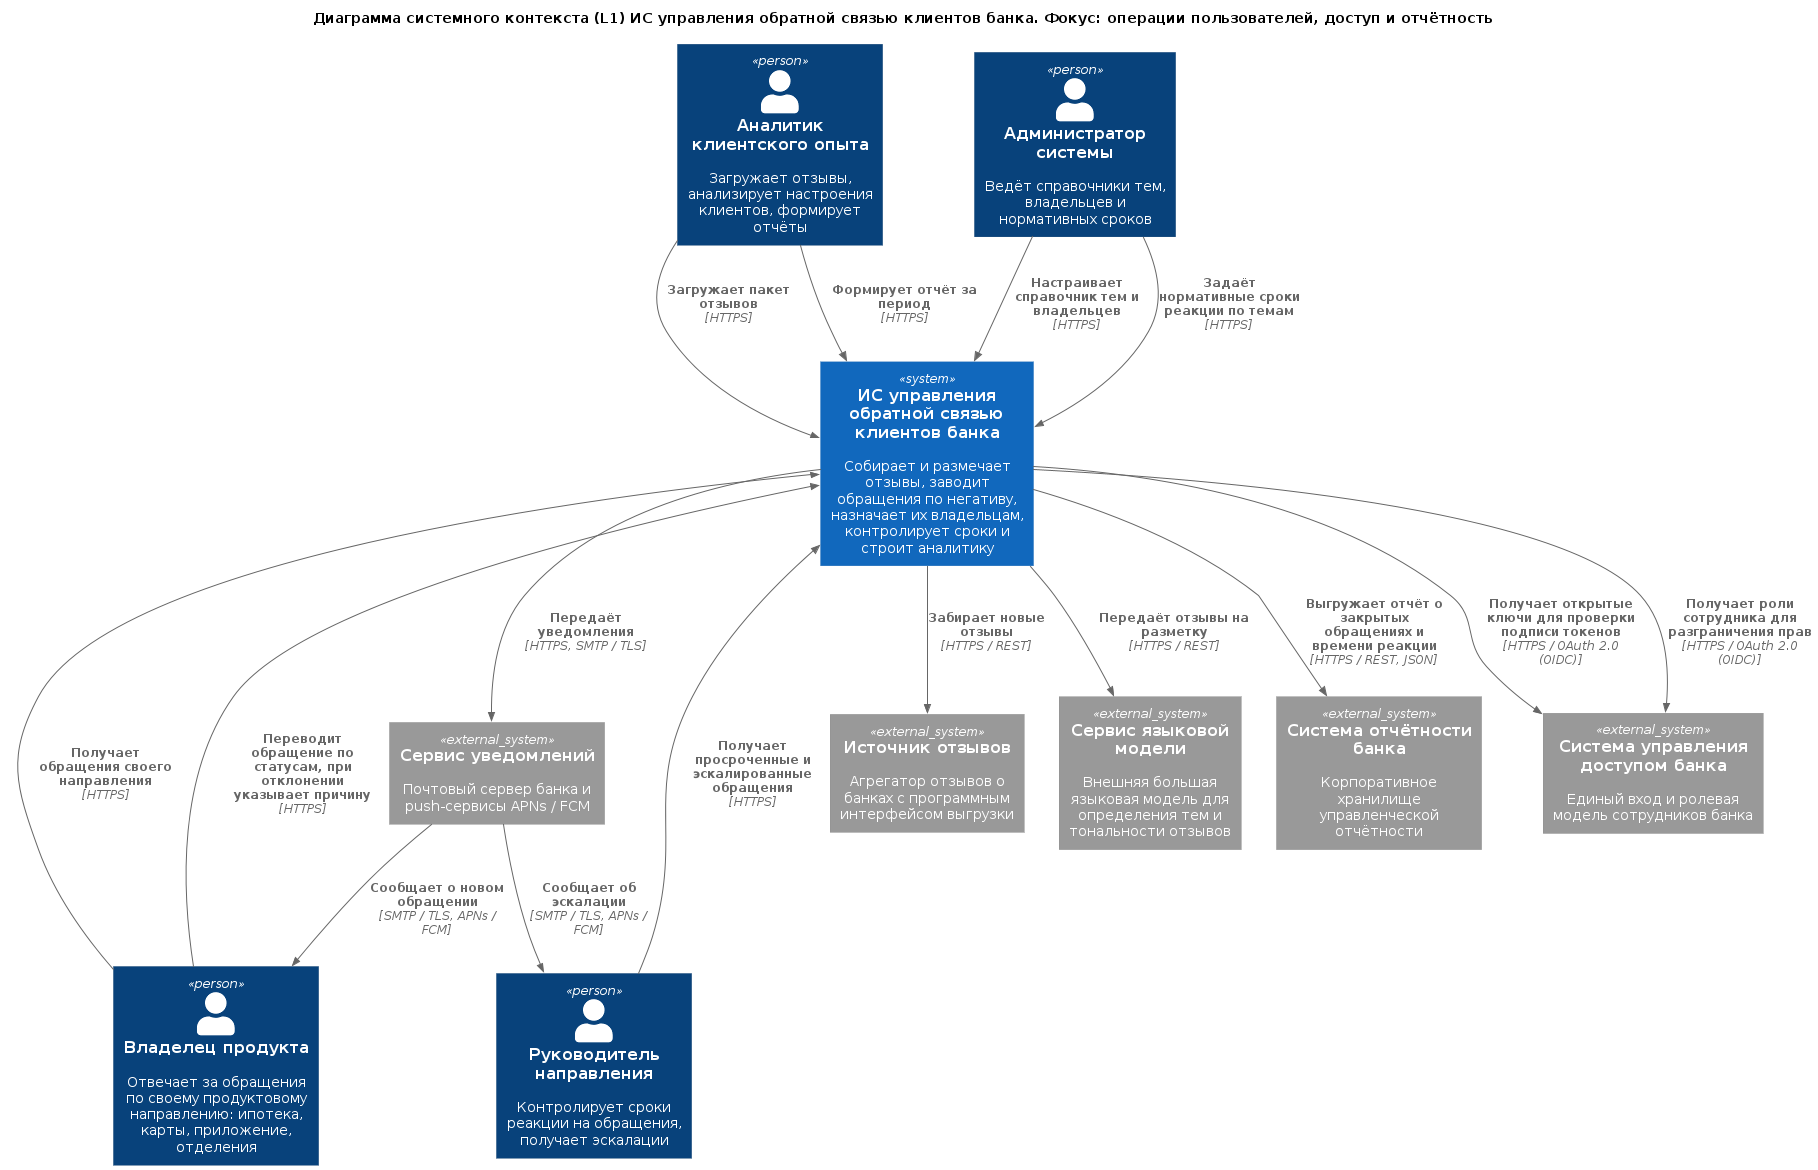

The diagram above was rendered by PlantUML. Its source (embedded in the PNG):
@startuml "be_context_l1.puml"
!include https://raw.githubusercontent.com/plantuml-stdlib/C4-PlantUML/master/C4_Context.puml
 
' Индивидуальная версия: BE, запросы через API. Глоссарий ID и правила: см. context_l1.puml тимлида
 
title Диаграмма системного контекста (L1) ИС управления обратной связью клиентов банка. Фокус: операции пользователей, доступ и отчётность
 
Person(cx_analyst, "Аналитик клиентского опыта", "Загружает отзывы, анализирует настроения клиентов, формирует отчёты")
Person(product_owner, "Владелец продукта", "Отвечает за обращения по своему продуктовому направлению: ипотека, карты, приложение, отделения")
Person(head_of_direction, "Руководитель направления", "Контролирует сроки реакции на обращения, получает эскалации")
Person(admin, "Администратор системы", "Ведёт справочники тем, владельцев и нормативных сроков")
 
System(feedback_system, "ИС управления обратной связью клиентов банка", "Собирает и размечает отзывы, заводит обращения по негативу, назначает их владельцам, контролирует сроки и строит аналитику")
 
System_Ext(review_source, "Источник отзывов", "Агрегатор отзывов о банках с программным интерфейсом выгрузки")
System_Ext(llm_service, "Сервис языковой модели", "Внешняя большая языковая модель для определения тем и тональности отзывов")
System_Ext(notify_service, "Сервис уведомлений", "Почтовый сервер банка и push-сервисы APNs / FCM")
System_Ext(reporting_system, "Система отчётности банка", "Корпоративное хранилище управленческой отчётности")
System_Ext(bank_iam, "Система управления доступом банка", "Единый вход и ролевая модель сотрудников банка")
 
' --- фокус ---
Rel(cx_analyst, feedback_system, "Загружает пакет отзывов", "HTTPS")
Rel(cx_analyst, feedback_system, "Формирует отчёт за период", "HTTPS")
Rel(product_owner, feedback_system, "Получает обращения своего направления", "HTTPS")
Rel(product_owner, feedback_system, "Переводит обращение по статусам, при отклонении указывает причину", "HTTPS")
Rel(head_of_direction, feedback_system, "Получает просроченные и эскалированные обращения", "HTTPS")
Rel(admin, feedback_system, "Настраивает справочник тем и владельцев", "HTTPS")
Rel(admin, feedback_system, "Задаёт нормативные сроки реакции по темам", "HTTPS")
Rel(feedback_system, bank_iam, "Получает открытые ключи для проверки подписи токенов", "HTTPS / OAuth 2.0 (OIDC)")
Rel(feedback_system, bank_iam, "Получает роли сотрудника для разграничения прав", "HTTPS / OAuth 2.0 (OIDC)")
Rel(feedback_system, reporting_system, "Выгружает отчёт о закрытых обращениях и времени реакции", "HTTPS / REST, JSON")
 
' --- вне фокуса ---
Rel(feedback_system, review_source, "Забирает новые отзывы", "HTTPS / REST")
Rel(feedback_system, llm_service, "Передаёт отзывы на разметку", "HTTPS / REST")
Rel(feedback_system, notify_service, "Передаёт уведомления", "HTTPS, SMTP / TLS")
Rel(notify_service, product_owner, "Сообщает о новом обращении", "SMTP / TLS, APNs / FCM")
Rel(notify_service, head_of_direction, "Сообщает об эскалации", "SMTP / TLS, APNs / FCM")
 
@enduml